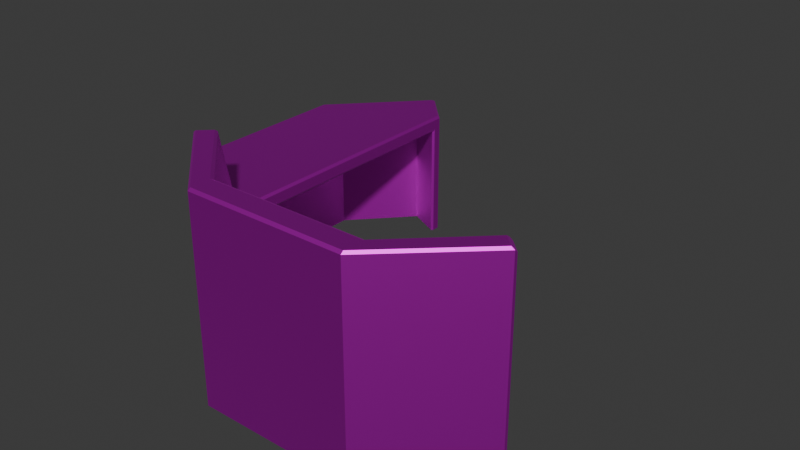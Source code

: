 # Source: Table.blend  (saved by Blender 5.2.44; exported with 4.5.12 LTS)
import bpy
from mathutils import Matrix  # noqa: F401  (used for matrix-valued properties, if any)

bpy.ops.wm.read_factory_settings(use_empty=True)
scene = bpy.context.scene
scene.name = 'Scene'

# ---- collections
col_collection = bpy.data.collections.new('Collection'); scene.collection.children.link(col_collection)

# ---- images (referenced by path relative to the original .blend; pixels are not part of the script)
import os
ASSET_DIR = os.environ.get("B2B_ASSET_DIR", "")  # directory of the original .blend (textures are referenced by path, not embedded)
HERE = os.path.dirname(os.path.abspath(__file__))  # packed textures are extracted next to this script under _unpacked/

def load_image(name, relpath, width, height, colorspace="sRGB"):
    """Load a texture the original file referenced (path relative to the .blend, or extracted next to this script)."""
    p = next((c for c in (os.path.join(HERE, relpath), os.path.join(ASSET_DIR, relpath)) if relpath and os.path.exists(c)), "")
    if p:
        img = bpy.data.images.load(p, check_existing=True)
        img.name = name
    else:  # same state as the original file: an image datablock whose file is absent (Cycles renders it pink)
        img = bpy.data.images.new(name, width, height)
        img.source = "FILE"
        img.filepath = "//" + (relpath or name)
    img.colorspace_settings.name = colorspace
    return img
img_steel_png = load_image('Steel.png', 'Steel.png', 1024, 1024, 'sRGB')

# ---- materials (node trees are filled in below, after node groups)
mat_steel = bpy.data.materials.new('Steel')
mat_steel.alpha_threshold = 0.0
mat_steel.use_backface_culling_lightprobe_volume = False
mat_steel.roughness = 0.5
mat_steel.line_color = (0.0, 0.0, 0.0, 1.0)

# ---- material node trees
mat_steel.use_nodes = True; mat_steel.node_tree.nodes.clear()
_N = mat_steel.node_tree.nodes; _L = mat_steel.node_tree.links
n0 = _N.new('ShaderNodeOutputMaterial'); n0.name = 'Material Output'; n0.location = (200, 100)
n1 = _N.new('ShaderNodeBsdfPrincipled'); n1.name = 'Principled BSDF'; n1.location = (-200, 100)
n1.inputs[1].default_value = 1.0
n1.inputs[2].default_value = 0.5077
n1.inputs[10].default_value = 0.005
n2 = _N.new('ShaderNodeTexImage'); n2.name = 'Image Texture'; n2.location = (-490, 80)
n2.image = img_steel_png
n2.interpolation = 'Closest'
_L.new(n1.outputs[0], n0.inputs[0])
_L.new(n2.outputs[0], n1.inputs[0])
n0.is_active_output = True

# ---- world
world_world = bpy.data.worlds.new('World'); scene.world = world_world
world_world.use_nodes = True; world_world.node_tree.nodes.clear()
_N = world_world.node_tree.nodes; _L = world_world.node_tree.links
n0 = _N.new('ShaderNodeOutputWorld'); n0.name = 'World Output'; n0.location = (200, 100)
n1 = _N.new('ShaderNodeBackground'); n1.name = 'Background'; n1.location = (-200, 100)
n1.inputs[0].default_value = (0.05088, 0.05088, 0.05088, 1.0)
_L.new(n1.outputs[0], n0.inputs[0])
n0.is_active_output = True
world_world.color = (0.05088, 0.05088, 0.05088)
world_world.sun_shadow_jitter_overblur = 0.0

# ---- meshes
me_cube_001 = bpy.data.meshes.new('Cube.001')
me_cube_001.from_pydata([(2.003, 0.0, -1.0), (1.2, -1.8, -1.0), (1.2, -1.8, 1.0), (0.0, -1.8, -1.0), (0.0, -1.8, 1.0), (2.335, -0.3215, -1.0), (1.2, -1.389, -1.0), (1.126, -1.038, 1.0), (0.0, -1.118, 1.0), (0.0, -1.389, -1.0), (1.989, -0.03525, 1.0), (2.003, 0.0, 0.9647), (2.533, -0.5134, 1.0), (2.53, -0.5599, 1.0), (2.533, -0.5133, -1.0), (2.53, -0.5599, -1.0), (1.2, 0.0, 0.9647), (1.2, -0.03525, 1.0), (0.0, -0.03525, 1.0), (0.0, 0.0, 0.9647), (2.186, -0.2262, 1.0), (2.234, -0.2238, 0.9647), (2.305, -0.3425, 2.04), (2.53, -0.5599, 2.039), (1.2, -1.452, 2.074), (1.2, -1.395, 2.042), (1.2, -1.757, 2.074), (1.2, -1.8, 2.039), (0.0, -1.8, 2.039), (0.0, -1.758, 2.074), (0.0, -1.452, 2.074), (0.0, -1.395, 2.042), (2.305, -0.3929, 2.074), (2.349, -0.3353, 2.002), (2.306, -0.3425, 2.04), (2.533, -0.5136, 2.002), (2.481, -0.5628, 2.074), (2.53, -0.5598, 2.039), (2.108, -0.535, -1.0), (1.842, 0.0, 0.9647), (1.831, -0.03525, 1.0), (2.084, -0.5529, 2.041), (1.979, -0.3787, 1.0), (1.2, -1.8, 0.8), (0.0, -1.8, 0.8), (2.53, -0.5599, 0.8), (2.533, -0.5134, 0.8), (2.003, 0.0, 0.7683), (2.244, -0.2336, 0.7683), (1.2, -1.389, 0.7683), (0.0, -1.389, 0.7683), (2.108, -0.535, 0.7683), (1.855, -0.02569, -1.0), (1.871, 0.0, -1.0), (1.2, -0.02868, 0.7683), (1.2, 0.0, 0.797), (0.0, 0.0, 0.797), (0.0, -0.02868, 0.7683), (1.856, -0.02689, 0.7683), (1.871, 0.0, 0.797)], [], [(9, 6, 1, 3), (43, 2, 4, 44), (39, 16, 17, 40), (18, 17, 16, 19), (45, 15, 14, 46), (10, 20, 21, 11), (26, 29, 28, 27), (30, 24, 25, 31), (40, 42, 20, 10), (47, 11, 21, 48), (48, 21, 12, 46), (43, 1, 15, 45), (2, 13, 23, 27), (1, 6, 38, 5, 14, 15), (17, 18, 8, 7), (42, 7, 25, 41), (24, 30, 29, 26), (7, 8, 31, 25), (4, 2, 27, 28), (8, 4, 28, 29, 30, 31), (32, 33, 34), (35, 36, 37), (32, 36, 35, 33), (24, 26, 36, 32), (24, 32, 34, 22, 41, 25), (20, 22, 34, 33, 21), (12, 21, 33, 35), (23, 13, 12, 35, 37), (37, 36, 26, 27, 23), (20, 42, 41, 22), (17, 7, 42, 40), (11, 39, 40, 10), (2, 43, 45, 13), (5, 48, 46, 14), (0, 47, 48, 5), (13, 45, 46, 12), (1, 43, 44, 3), (38, 6, 49, 51), (6, 9, 50, 49), (59, 53, 52, 58), (55, 59, 58, 54), (56, 55, 54, 57), (53, 59, 47, 0), (52, 38, 51, 58), (38, 52, 53, 0, 5), (55, 16, 39, 59), (58, 51, 49, 54), (56, 19, 16, 55), (57, 54, 49, 50), (59, 39, 11, 47)])
_uv = me_cube_001.uv_layers.new(name='UVMap')
_uv.uv.foreach_set('vector', [0.4631, 0.6536, 0.4631, 0.8506, 0.3957, 0.8506, 0.3957, 0.6536, 0.395, 0.7514, 0.395, 0.7842, 0.198, 0.7842, 0.198, 0.7514, 0.5006, 0.7591, 0.5006, 0.6536, 0.5088, 0.6536, 0.5088, 0.7573, 0.4664, 0.6529, 0.4664, 0.456, 0.4746, 0.456, 0.4746, 0.6529, 0.2335, 0.3009, 0.5293, 0.2997, 0.5294, 0.3073, 0.2336, 0.3085, 0.2031, 0.4271, 0.1993, 0.3835, 0.2075, 0.3772, 0.2109, 0.4276, 0.4566, 0.6529, 0.4567, 0.456, 0.4657, 0.456, 0.4657, 0.6529, 0.4065, 0.456, 0.4065, 0.6529, 0.3957, 0.6529, 0.3957, 0.456, 0.1559, 0.7489, 0.1421, 0.6892, 0.1843, 0.6892, 0.1768, 0.7336, 0.2407, 0.4283, 0.2109, 0.4276, 0.2075, 0.3772, 0.2396, 0.3742, 0.2396, 0.3742, 0.2075, 0.3772, 0.2007, 0.3088, 0.2336, 0.3085, 0.2316, 0.001987, 0.5278, 0.0003505, 0.5293, 0.2997, 0.2335, 0.3009, 0.7016, 0.454, 0.7016, 0.7526, 0.5311, 0.7526, 0.5311, 0.454, 0.0003505, 0.5146, 0.0497, 0.5606, 0.05061, 0.7652, 0.05084, 0.8163, 0.005653, 0.8186, 0.0003505, 0.8131, 0.198, 0.9819, 0.198, 0.7849, 0.3758, 0.7849, 0.3625, 0.9697, 0.9433, 0.454, 0.9433, 0.631, 0.7642, 0.6582, 0.7693, 0.4579, 0.4065, 0.6529, 0.4065, 0.456, 0.4567, 0.456, 0.4566, 0.6529, 0.7642, 0.8441, 0.7676, 0.6589, 0.9445, 0.6589, 0.945, 0.8559, 0.8291, 0.1973, 0.8291, 0.0003504, 0.9996, 0.0003504, 0.9996, 0.1973, 0.8291, 0.198, 0.941, 0.198, 0.941, 0.3686, 0.934, 0.3744, 0.8838, 0.3744, 0.8745, 0.369, 0.7558, 0.4774, 0.7613, 0.4615, 0.7634, 0.4713, 0.7181, 0.454, 0.7159, 0.4718, 0.7115, 0.4621, 0.7558, 0.4774, 0.7159, 0.4718, 0.7181, 0.454, 0.7613, 0.4615, 0.7527, 0.7261, 0.7159, 0.7604, 0.7159, 0.4718, 0.7558, 0.4774, 0.7527, 0.7261, 0.7558, 0.4774, 0.7634, 0.4713, 0.7634, 0.4713, 0.7635, 0.5193, 0.7614, 0.7197, 0.7013, 0.8361, 0.5305, 0.8091, 0.5305, 0.8091, 0.5371, 0.8022, 0.7074, 0.8285, 0.7016, 0.7602, 0.7074, 0.8285, 0.5371, 0.8022, 0.5371, 0.7602, 0.5311, 0.7526, 0.7016, 0.7526, 0.7016, 0.7602, 0.5371, 0.7602, 0.5311, 0.7526, 0.7081, 0.4655, 0.7159, 0.4718, 0.7159, 0.7604, 0.7081, 0.7652, 0.7081, 0.4655, 0.1426, 0.5155, 0.1848, 0.5146, 0.1922, 0.6884, 0.1421, 0.6884, 0.0003504, 0.9843, 0.0003504, 0.8193, 0.1321, 0.9375, 0.1037, 0.9919, 0.2109, 0.4276, 0.2061, 0.4516, 0.198, 0.4517, 0.2031, 0.4271, 0.1987, 0.002199, 0.2316, 0.001987, 0.2335, 0.3009, 0.2007, 0.3012, 0.5295, 0.3526, 0.2396, 0.3742, 0.2336, 0.3085, 0.5294, 0.3073, 0.5298, 0.4287, 0.2407, 0.4283, 0.2396, 0.3742, 0.5295, 0.3526, 0.2007, 0.3012, 0.2335, 0.3009, 0.2336, 0.3085, 0.2007, 0.3088, 0.395, 0.456, 0.395, 0.7514, 0.198, 0.7514, 0.198, 0.456, 0.6238, 0.000421, 0.8284, 0.000576, 0.8282, 0.2908, 0.6236, 0.2907, 0.0003504, 0.0003504, 0.1973, 0.0003504, 0.1973, 0.2906, 0.0003504, 0.2906, 0.2349, 0.4501, 0.5298, 0.4503, 0.5298, 0.4553, 0.2396, 0.4552, 0.4731, 0.6536, 0.4731, 0.7638, 0.4666, 0.7613, 0.4664, 0.6536, 0.5022, 0.6529, 0.5022, 0.456, 0.5088, 0.456, 0.5088, 0.6529, 0.5298, 0.4503, 0.2349, 0.4501, 0.2407, 0.4283, 0.5298, 0.4287, 0.5305, 0.0003504, 0.6238, 0.000421, 0.6236, 0.2907, 0.5305, 0.2906, 0.05061, 0.7652, 0.14, 0.7918, 0.1413, 0.7966, 0.1266, 0.8124, 0.05084, 0.8163, 0.4731, 0.6536, 0.5006, 0.6536, 0.5006, 0.7591, 0.4731, 0.7638, 0.5965, 0.3797, 0.6236, 0.2907, 0.8282, 0.2908, 0.6751, 0.4533, 0.5022, 0.6529, 0.4746, 0.6529, 0.4746, 0.456, 0.5022, 0.456, 0.1973, 0.5139, 0.0003504, 0.5139, 0.0003504, 0.2906, 0.1973, 0.2906, 0.2349, 0.4501, 0.2061, 0.4516, 0.2109, 0.4276, 0.2407, 0.4283])
me_cube_001.materials.append(mat_steel)
me_cube_001.update()
me_cube_003 = bpy.data.meshes.new('Cube.003')
me_cube_003.from_pydata([(2.003, 0.0, -1.0), (1.2, -1.8, -1.0), (0.0, -1.8, -1.0), (2.335, -0.3215, -1.0), (1.2, -1.389, -1.0), (1.13, -1.079, 1.0), (0.0, -1.155, 1.0), (0.0, -1.389, -1.0), (1.989, -0.03525, 1.0), (2.003, 0.0, 0.9647), (2.533, -0.5133, -1.0), (2.53, -0.5599, -1.0), (1.2, 0.0, 0.9647), (1.2, -0.03525, 1.0), (0.0, -0.03525, 1.0), (0.0, 0.0, 0.9647), (2.205, -0.2418, 1.0), (2.234, -0.2238, 0.9647), (2.108, -0.535, -1.0), (1.842, 0.0, 0.9647), (1.831, -0.03525, 1.0), (2.009, -0.3886, 1.0), (1.2, -1.8, 0.8), (0.0, -1.8, 0.8), (2.53, -0.5599, 0.8), (2.533, -0.5134, 0.8), (2.003, 0.0, 0.7683), (2.244, -0.2336, 0.7683), (1.2, -1.389, 0.7683), (0.0, -1.389, 0.7683), (2.108, -0.535, 0.7683), (1.86, -0.03445, -1.0), (1.881, 0.0, -1.0), (1.2, -0.03846, 0.7683), (1.2, 0.0, 0.8067), (0.0, 0.0, 0.8067), (0.0, -0.03846, 0.7683), (1.86, -0.03606, 0.7683), (1.881, 0.0, 0.8067), (1.2, -1.8, 0.9788), (1.198, -1.776, 1.0), (0.0, -1.8, 0.9788), (0.0, -1.777, 1.0), (2.496, -0.5167, 1.0), (2.533, -0.5134, 0.9788), (2.492, -0.5472, 1.0), (2.53, -0.5599, 0.9788)], [], [(7, 4, 1, 2), (19, 12, 13, 20), (14, 13, 12, 15), (24, 11, 10, 25), (8, 16, 17, 9), (20, 21, 16, 8), (26, 9, 17, 27), (22, 1, 11, 24), (1, 4, 18, 3, 10, 11), (13, 14, 6, 5), (13, 5, 21, 20), (9, 19, 20, 8), (3, 27, 25, 10), (0, 26, 27, 3), (1, 22, 23, 2), (18, 4, 28, 30), (4, 7, 29, 28), (38, 32, 31, 37), (34, 38, 37, 33), (35, 34, 33, 36), (32, 38, 26, 0), (31, 18, 30, 37), (18, 31, 32, 0, 3), (34, 12, 19, 38), (37, 30, 28, 33), (35, 15, 12, 34), (36, 33, 28, 29), (38, 19, 9, 26), (40, 42, 41, 39), (43, 45, 46, 44), (45, 40, 39, 46), (40, 5, 6, 42), (21, 5, 40, 45), (39, 22, 24, 46), (22, 39, 41, 23), (46, 24, 25, 44), (27, 17, 44, 25), (16, 43, 44, 17), (43, 16, 21, 45)])
_uv = me_cube_003.uv_layers.new(name='UVMap')
_uv.uv.foreach_set('vector', [0.9019, 0.04281, 0.7702, 0.2211, 0.7091, 0.176, 0.8408, -0.002304, 0.3899, 0.9, 0.3848, 0.7796, 0.3942, 0.7794, 0.3992, 0.8973, 0.3914, 0.5533, 0.3942, 0.7794, 0.3848, 0.7796, 0.382, 0.5534, 0.3486, 0.1728, 0.01603, 0.1728, 0.01603, 0.1642, 0.3486, 0.1642, 0.4015, 0.9258, 0.4393, 0.9642, 0.4341, 0.9718, 0.3928, 0.9298, 0.3992, 0.8973, 0.4652, 0.9266, 0.4393, 0.9642, 0.4015, 0.9258, 0.3427, 0.02793, 0.379, 0.02793, 0.379, 0.08737, 0.3427, 0.08996, 0.3486, 0.5089, 0.01603, 0.5089, 0.01603, 0.1728, 0.3486, 0.1728, 0.7091, 0.176, 0.7702, 0.2211, 0.7975, 0.4498, 0.8043, 0.507, 0.7541, 0.5153, 0.7474, 0.5099, 0.3942, 0.7794, 0.3914, 0.5533, 0.6039, 0.5533, 0.5865, 0.7624, 0.3942, 0.7794, 0.5865, 0.7624, 0.4652, 0.9266, 0.3992, 0.8973, 0.3928, 0.9298, 0.3899, 0.9, 0.3992, 0.8973, 0.4015, 0.9258, 0.01603, 0.1133, 0.3427, 0.08996, 0.3486, 0.1642, 0.01603, 0.1642, 0.01603, 0.02794, 0.3427, 0.02793, 0.3427, 0.08996, 0.01603, 0.1133, 0.01603, 0.5089, 0.3486, 0.5089, 0.3486, 0.7306, 0.01603, 0.7306, 0.382, 0.4497, 0.382, 0.2194, 0.7087, 0.2194, 0.7087, 0.4497, 0.382, 0.2194, 0.382, -0.002304, 0.7087, -0.002303, 0.7087, 0.2194, 0.3498, 0.005365, 0.01603, 0.005372, 0.01603, -0.002117, 0.3427, -0.002304, 0.9315, 0.1235, 0.9315, -0.002304, 0.9413, 0.001495, 0.9416, 0.1235, 0.9315, 0.3452, 0.9315, 0.1235, 0.9416, 0.1235, 0.9416, 0.3452, 0.01603, 0.005372, 0.3498, 0.005365, 0.3427, 0.02793, 0.01603, 0.02794, 0.382, 0.5529, 0.382, 0.4497, 0.7087, 0.4497, 0.7087, 0.5526, 0.7975, 0.4498, 0.8991, 0.4678, 0.9019, 0.4748, 0.8885, 0.4929, 0.8043, 0.507, 0.9315, 0.1235, 0.9023, 0.1235, 0.9023, 0.004802, 0.9315, -0.002304, 0.7274, 0.599, 0.8197, 0.5533, 0.9772, 0.7213, 0.7277, 0.721, 0.9315, 0.3452, 0.9023, 0.3452, 0.9023, 0.1235, 0.9315, 0.1235, 0.7274, 0.9427, 0.7277, 0.721, 0.9772, 0.7213, 0.977, 0.943, 0.3498, 0.005365, 0.379, -0.001741, 0.379, 0.02793, 0.3427, 0.02793, 0.7119, 0.7754, 0.721, 0.5559, 0.727, 0.5561, 0.7176, 0.7765, 0.4923, 1.014, 0.4978, 1.013, 0.5008, 1.021, 0.4917, 1.022, 0.4978, 1.013, 0.7119, 0.7754, 0.7176, 0.7765, 0.5008, 1.021, 0.7119, 0.7754, 0.5865, 0.7624, 0.6039, 0.5533, 0.721, 0.5559, 0.4652, 0.9266, 0.5865, 0.7624, 0.7119, 0.7754, 0.4978, 1.013, 0.3816, 0.5089, 0.3486, 0.5089, 0.3486, 0.1728, 0.3816, 0.1728, 0.3486, 0.5089, 0.3816, 0.5089, 0.3816, 0.7306, 0.3486, 0.7306, 0.3816, 0.1728, 0.3486, 0.1728, 0.3486, 0.1642, 0.3816, 0.1642, 0.3427, 0.08996, 0.379, 0.08737, 0.3816, 0.1642, 0.3486, 0.1642, 0.4393, 0.9642, 0.4923, 1.014, 0.4917, 1.022, 0.4341, 0.9718, 0.4923, 1.014, 0.4393, 0.9642, 0.4652, 0.9266, 0.4978, 1.013])
me_cube_003.materials.append(mat_steel)
me_cube_003.update()

# ---- objects
ob_cube = bpy.data.objects.new('Cube', me_cube_001)
ob_cube_001 = bpy.data.objects.new('Cube.001', me_cube_003)

# ---- transforms, parenting, visibility, modifiers, constraints
ob_cube.location = (0.0, 0.0, 1.0)
_m = ob_cube.modifiers.new('Mirror', 'MIRROR')
ob_cube_001.location = (-2.007, 1.999, 1.004)
ob_cube_001.rotation_euler = (0.0, -0.0, -1.569)
_m = ob_cube_001.modifiers.new('Mirror', 'MIRROR')

# ---- collection membership
col_collection.objects.link(ob_cube)
col_collection.objects.link(ob_cube_001)

# ---- scene / render settings (as saved in the file)
scene.frame_start = 1; scene.frame_end = 250; scene.frame_set(1)
scene.render.engine = 'BLENDER_EEVEE_NEXT'
scene.render.bake_bias = 0.0
scene.render.bake_samples = 0
scene.render.compositor_device = 'GPU'
scene.eevee.use_volume_custom_range = False
scene.eevee.fast_gi_thickness_near = 0.1
scene.eevee.fast_gi_thickness_far = 0.0
scene.eevee.ray_tracing_options.screen_trace_thickness = 0.1
bpy.context.view_layer.update()

# ---- added for rendering (the .blend has no active camera and no usable light): camera, sun
cam_auto = bpy.data.cameras.new('AutoCamera')
cam_auto.lens = 50.0
cam_auto.sensor_width = 36.0
cam_auto.clip_end = 1000.0
ob_auto_camera = bpy.data.objects.new('AutoCamera', cam_auto)
scene.collection.objects.link(ob_auto_camera)
ob_auto_camera.location = (8.12876, -9.15448, 8.55098)
ob_auto_camera.rotation_euler = (1.09748, -7.21219e-08, 0.694738)
scene.camera = ob_auto_camera
light_auto_sun = bpy.data.lights.new('AutoSun', 'SUN')
light_auto_sun.energy = 3.0
light_auto_sun.angle = 0.0523599
ob_auto_sun = bpy.data.objects.new('AutoSun', light_auto_sun)
scene.collection.objects.link(ob_auto_sun)
ob_auto_sun.rotation_euler = (0.872665, 0.174533, 0.523599)
bpy.context.view_layer.update()
